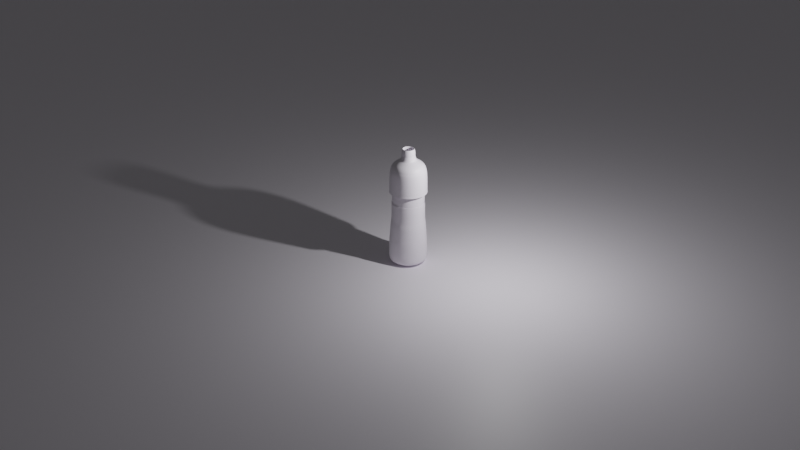 # Source: i_e_1.blend  (saved by Blender 3.0.42; exported with 4.5.12 LTS)
import bpy
from mathutils import Matrix  # noqa: F401  (used for matrix-valued properties, if any)

bpy.ops.wm.read_factory_settings(use_empty=True)
scene = bpy.context.scene
scene.name = 'Scene'

# ---- collections
col_collection = bpy.data.collections.new('Collection'); scene.collection.children.link(col_collection)

# ---- materials (node trees are filled in below, after node groups)
mat_material_001 = bpy.data.materials.new('Material.001')
mat_material_001.use_transparent_shadow = False

# ---- material node trees
mat_material_001.use_nodes = True; mat_material_001.node_tree.nodes.clear()
_N = mat_material_001.node_tree.nodes; _L = mat_material_001.node_tree.links
n0 = _N.new('ShaderNodeBsdfPrincipled'); n0.name = 'Principled BSDF'; n0.location = (10, 300)
n0.distribution = 'GGX'
n0.subsurface_method = 'RANDOM_WALK_SKIN'
n0.inputs[0].default_value = (0.9551, 0.9114, 1.0, 1.0)
n0.inputs[3].default_value = 1.45
n0.inputs[27].default_value = (0.0, 0.0, 0.0, 1.0)
n0.inputs[28].default_value = 1.0
n1 = _N.new('ShaderNodeOutputMaterial'); n1.name = 'Material Output'; n1.location = (300, 300)
_L.new(n0.outputs[0], n1.inputs[0])
n1.is_active_output = True

# ---- world
world_world = bpy.data.worlds.new('World'); scene.world = world_world
world_world.use_nodes = True; world_world.node_tree.nodes.clear()
_N = world_world.node_tree.nodes; _L = world_world.node_tree.links
n0 = _N.new('ShaderNodeOutputWorld'); n0.name = 'World Output'; n0.location = (300, 300)
n1 = _N.new('ShaderNodeBackground'); n1.name = 'Background'; n1.location = (10, 300)
n1.inputs[0].default_value = (0.05088, 0.05088, 0.05088, 1.0)
_L.new(n1.outputs[0], n0.inputs[0])
n0.is_active_output = True
world_world.color = (0.05088, 0.05088, 0.05088)
world_world.use_sun_shadow = False
world_world.sun_shadow_jitter_overblur = 0.0

# ---- cameras
cam_camera = bpy.data.cameras.new('Camera')
cam_camera.clip_end = 100.0
cam_camera.ortho_scale = 7.314

# ---- lights
light_light = bpy.data.lights.new('Light', 'POINT')
light_light.transmission_factor = 0.0
light_light.energy = 1000.0
light_light.shadow_soft_size = 0.1
light_light.shadow_maximum_resolution = 0.006
light_light.use_absolute_resolution = True

# ---- meshes
me_cube = bpy.data.meshes.new('Cube')
me_cube.from_pydata([(0.0, 0.0, 0.0), (-1.077e-32, -0.2184, -4.849e-17), (2.108e-18, -0.3925, 0.009495), (1.195e-17, -0.5792, 0.05381), (2.671e-17, -0.6931, 0.1203), (5.341e-17, -0.7406, 0.2405), (1.553e-16, -0.7185, 0.6995), (2.059e-16, -0.7153, 0.9274), (2.467e-16, -0.6963, 1.111), (2.755e-16, -0.69, 1.241), (3.162e-16, -0.6741, 1.424), (3.556e-16, -0.6647, 1.601), (3.872e-16, -0.6425, 1.744), (4.189e-16, -0.6267, 1.886), (6.49e-16, -0.6343, 2.923), (2.871e-16, -0.6096, 1.293), (5.313e-16, -0.6172, 3.203), (5.931e-16, -0.6583, 3.129), (6.522e-16, -0.6868, 3.06), (7.021e-16, -0.709, 3.001), (7.554e-16, -0.7283, 2.937), (8.081e-16, -0.7219, 2.875), (8.302e-16, -0.7027, 3.739), (8.601e-16, -0.6481, 3.874), (8.714e-16, -0.6387, 3.924), (8.991e-16, -0.5637, 4.049), (9.296e-16, -0.3326, 4.187), (9.361e-16, -0.2817, 4.216), (1.044e-15, -0.1855, 4.702), (1.026e-15, -0.2452, 4.621), (9.934e-16, -0.2615, 4.474), (9.778e-16, -0.2561, 4.403), (9.705e-16, -0.2561, 4.371), (9.986e-16, -0.2405, 4.497), (9.681e-16, -0.1855, 4.36), (9.319e-16, -0.1801, 4.197)], [(0, 1), (1, 2), (2, 3), (3, 4), (4, 5), (5, 6), (6, 7), (7, 8), (8, 9), (9, 10), (10, 11), (11, 12), (12, 13), (13, 14), (14, 15), (15, 16), (16, 17), (17, 18), (18, 19), (19, 20), (20, 21), (21, 22), (22, 23), (23, 24), (24, 25), (25, 26), (26, 27), (27, 28), (28, 29), (29, 30), (30, 31), (31, 32), (32, 33), (33, 34), (34, 35)], [])
_uv = me_cube.uv_layers.new(name='UVMap')
_uv.uv.foreach_set('vector', [])
me_cube.materials.append(mat_material_001)
me_cube.use_remesh_preserve_volume = False
me_cube.use_remesh_preserve_attributes = False
me_cube.use_mirror_vertex_groups = False
me_cube.update()
me_plane = bpy.data.meshes.new('Plane')
me_plane.from_pydata([(-1.0, -1.0, 0.0), (1.0, -1.0, 0.0), (-1.0, 1.0, 0.0), (1.0, 1.0, 0.0)], [], [(0, 1, 3, 2)])
_uv = me_plane.uv_layers.new(name='UVMap')
_uv.uv.foreach_set('vector', [0.0, 0.0, 1.0, 0.0, 1.0, 1.0, 0.0, 1.0])
me_plane.materials.append(mat_material_001)
me_plane.use_remesh_fix_poles = True
me_plane.use_remesh_preserve_attributes = False
me_plane.update()

# ---- objects
ob_i_e = bpy.data.objects.new('şişe', me_cube)
ob_light = bpy.data.objects.new('Light', light_light)
ob_camera = bpy.data.objects.new('Camera', cam_camera)
ob_empty = bpy.data.objects.new('Empty', None)
ob_plane = bpy.data.objects.new('Plane', me_plane)

# ---- transforms, parenting, visibility, modifiers, constraints
ob_i_e.location = (0.0, 0.0, 0.0)
ob_i_e.lock_rotations_4d = False
ob_i_e.empty_display_type = 'ARROWS'
ob_i_e.lineart.crease_threshold = 0.0
_m = ob_i_e.modifiers.new('Screw', 'SCREW')
_m.steps = 51
_m.render_steps = 51
_m = ob_i_e.modifiers.new('Solidify', 'SOLIDIFY')
_m = ob_i_e.modifiers.new('Subdivision', 'SUBSURF')
_m.levels = 4
_m.render_levels = 4
ob_light.location = (4.076, 1.005, 5.904)
ob_light.rotation_euler = (0.6503, 0.05522, 1.866)
ob_light.lock_rotations_4d = False
ob_light.empty_display_type = 'ARROWS'
ob_light.color = (0.0, 0.0, 0.0, 0.0)
ob_light.lineart.crease_threshold = 0.0
ob_camera.location = (27.4, -26.26, 20.39)
ob_camera.rotation_euler = (1.109, 0.0, 0.8149)
ob_camera.lock_rotations_4d = False
ob_camera.empty_display_type = 'ARROWS'
ob_camera.color = (0.0, 0.0, 0.0, 0.0)
ob_camera.display_type = 'WIRE'
ob_camera.lineart.crease_threshold = 0.0
ob_empty.location = (0.0, 0.0, 2.392)
ob_empty.rotation_euler = (1.571, -0.0, 1.571)
ob_empty.empty_display_type = 'IMAGE'
ob_empty.empty_display_size = 5.0
ob_empty.empty_image_depth = 'BACK'
ob_empty.show_empty_image_perspective = False
ob_empty.empty_image_side = 'FRONT'
ob_plane.location = (0.0, 0.0, 0.0)
ob_plane.scale = (66.11, 66.11, 66.11)

# ---- collection membership
col_collection.objects.link(ob_i_e)
col_collection.objects.link(ob_light)
col_collection.objects.link(ob_camera)
col_collection.objects.link(ob_empty)
col_collection.objects.link(ob_plane)

# ---- scene / render settings (as saved in the file)
scene.camera = ob_camera
scene.frame_start = 1; scene.frame_end = 250; scene.frame_set(3)
scene.render.engine = 'BLENDER_EEVEE_NEXT'
scene.cycles.sampling_pattern = 'TABULATED_SOBOL'
scene.cycles.use_light_tree = False
scene.view_settings.view_transform = 'Filmic'
bpy.context.view_layer.update()
